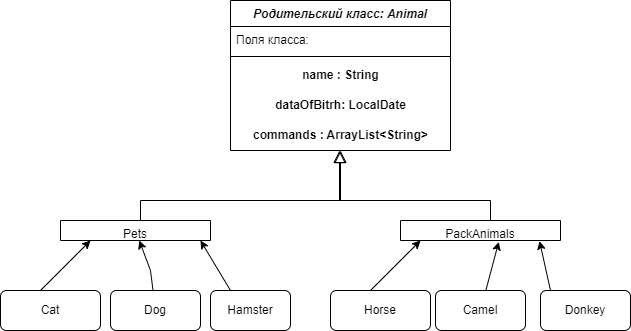

The diagram above was exported from draw.io. Its source (the exported page's mxGraphModel, read from the mxfile embedded in the PNG):
<mxGraphModel dx="996" dy="567" grid="1" gridSize="10" guides="1" tooltips="1" connect="1" arrows="1" fold="1" page="1" pageScale="1" pageWidth="827" pageHeight="1169" math="0" shadow="0">
  <root>
    <mxCell id="WIyWlLk6GJQsqaUBKTNV-0" />
    <mxCell id="WIyWlLk6GJQsqaUBKTNV-1" parent="WIyWlLk6GJQsqaUBKTNV-0" />
    <mxCell id="zkfFHV4jXpPFQw0GAbJ--0" value="Родительский класс: Animal" style="swimlane;fontStyle=3;align=center;verticalAlign=top;childLayout=stackLayout;horizontal=1;startSize=26;horizontalStack=0;resizeParent=1;resizeLast=0;collapsible=1;marginBottom=0;rounded=0;shadow=0;strokeWidth=1;" parent="WIyWlLk6GJQsqaUBKTNV-1" vertex="1">
      <mxGeometry x="230" y="320" width="220" height="150" as="geometry">
        <mxRectangle x="230" y="140" width="160" height="26" as="alternateBounds" />
      </mxGeometry>
    </mxCell>
    <mxCell id="zkfFHV4jXpPFQw0GAbJ--1" value="Поля класса:&#10;&#10;" style="text;align=left;verticalAlign=top;spacingLeft=4;spacingRight=4;overflow=hidden;rotatable=0;points=[[0,0.5],[1,0.5]];portConstraint=eastwest;" parent="zkfFHV4jXpPFQw0GAbJ--0" vertex="1">
      <mxGeometry y="26" width="220" height="26" as="geometry" />
    </mxCell>
    <mxCell id="zkfFHV4jXpPFQw0GAbJ--4" value="" style="line;html=1;strokeWidth=1;align=left;verticalAlign=middle;spacingTop=-1;spacingLeft=3;spacingRight=3;rotatable=0;labelPosition=right;points=[];portConstraint=eastwest;" parent="zkfFHV4jXpPFQw0GAbJ--0" vertex="1">
      <mxGeometry y="52" width="220" height="8" as="geometry" />
    </mxCell>
    <mxCell id="AImsEjM1D20y5Vl9vUzo-1" value="&lt;b&gt;name : String&lt;/b&gt;" style="text;html=1;align=center;verticalAlign=middle;resizable=0;points=[];autosize=1;strokeColor=none;fillColor=none;" parent="zkfFHV4jXpPFQw0GAbJ--0" vertex="1">
      <mxGeometry y="60" width="220" height="30" as="geometry" />
    </mxCell>
    <mxCell id="AImsEjM1D20y5Vl9vUzo-2" value="&lt;b&gt;dataOfBitrh: LocalDate&lt;/b&gt;" style="text;html=1;align=center;verticalAlign=middle;resizable=0;points=[];autosize=1;strokeColor=none;fillColor=none;" parent="zkfFHV4jXpPFQw0GAbJ--0" vertex="1">
      <mxGeometry y="90" width="220" height="30" as="geometry" />
    </mxCell>
    <mxCell id="AImsEjM1D20y5Vl9vUzo-3" value="&lt;b&gt;commands : ArrayList&amp;lt;String&amp;gt;&lt;/b&gt;" style="text;html=1;align=center;verticalAlign=middle;resizable=0;points=[];autosize=1;strokeColor=none;fillColor=none;" parent="zkfFHV4jXpPFQw0GAbJ--0" vertex="1">
      <mxGeometry y="120" width="220" height="30" as="geometry" />
    </mxCell>
    <mxCell id="zkfFHV4jXpPFQw0GAbJ--6" value="Pets" style="swimlane;fontStyle=0;align=center;verticalAlign=top;childLayout=stackLayout;horizontal=1;startSize=26;horizontalStack=0;resizeParent=1;resizeLast=0;collapsible=1;marginBottom=0;rounded=0;shadow=0;strokeWidth=1;" parent="WIyWlLk6GJQsqaUBKTNV-1" vertex="1">
      <mxGeometry x="60" y="540" width="150" height="20" as="geometry">
        <mxRectangle x="130" y="380" width="160" height="26" as="alternateBounds" />
      </mxGeometry>
    </mxCell>
    <mxCell id="zkfFHV4jXpPFQw0GAbJ--13" value="PackAnimals" style="swimlane;fontStyle=0;align=center;verticalAlign=top;childLayout=stackLayout;horizontal=1;startSize=26;horizontalStack=0;resizeParent=1;resizeLast=0;collapsible=1;marginBottom=0;rounded=0;shadow=0;strokeWidth=1;" parent="WIyWlLk6GJQsqaUBKTNV-1" vertex="1">
      <mxGeometry x="400" y="540" width="160" height="20" as="geometry">
        <mxRectangle x="340" y="380" width="170" height="26" as="alternateBounds" />
      </mxGeometry>
    </mxCell>
    <mxCell id="zkfFHV4jXpPFQw0GAbJ--16" value="" style="endArrow=block;endSize=10;endFill=0;shadow=0;strokeWidth=1;rounded=0;edgeStyle=elbowEdgeStyle;elbow=vertical;" parent="WIyWlLk6GJQsqaUBKTNV-1" edge="1">
      <mxGeometry width="160" relative="1" as="geometry">
        <mxPoint x="490" y="540" as="sourcePoint" />
        <mxPoint x="339" y="470" as="targetPoint" />
        <Array as="points">
          <mxPoint x="339" y="520" />
        </Array>
      </mxGeometry>
    </mxCell>
    <mxCell id="AImsEjM1D20y5Vl9vUzo-9" value="" style="endArrow=block;endSize=10;endFill=0;shadow=0;strokeWidth=1;rounded=0;edgeStyle=elbowEdgeStyle;elbow=vertical;" parent="WIyWlLk6GJQsqaUBKTNV-1" edge="1">
      <mxGeometry width="160" relative="1" as="geometry">
        <mxPoint x="140" y="540" as="sourcePoint" />
        <mxPoint x="340" y="470" as="targetPoint" />
        <Array as="points">
          <mxPoint x="340" y="520" />
          <mxPoint x="340" y="520" />
        </Array>
      </mxGeometry>
    </mxCell>
    <mxCell id="AImsEjM1D20y5Vl9vUzo-13" value="Cat" style="rounded=1;whiteSpace=wrap;html=1;" parent="WIyWlLk6GJQsqaUBKTNV-1" vertex="1">
      <mxGeometry y="610" width="100" height="40" as="geometry" />
    </mxCell>
    <mxCell id="AImsEjM1D20y5Vl9vUzo-15" value="Dog" style="rounded=1;whiteSpace=wrap;html=1;" parent="WIyWlLk6GJQsqaUBKTNV-1" vertex="1">
      <mxGeometry x="110" y="610" width="90" height="40" as="geometry" />
    </mxCell>
    <mxCell id="AImsEjM1D20y5Vl9vUzo-16" value="Hamster" style="rounded=1;whiteSpace=wrap;html=1;" parent="WIyWlLk6GJQsqaUBKTNV-1" vertex="1">
      <mxGeometry x="210" y="610" width="80" height="40" as="geometry" />
    </mxCell>
    <mxCell id="AImsEjM1D20y5Vl9vUzo-22" value="Horse" style="rounded=1;whiteSpace=wrap;html=1;" parent="WIyWlLk6GJQsqaUBKTNV-1" vertex="1">
      <mxGeometry x="330" y="610" width="100" height="40" as="geometry" />
    </mxCell>
    <mxCell id="AImsEjM1D20y5Vl9vUzo-23" value="Camel" style="rounded=1;whiteSpace=wrap;html=1;" parent="WIyWlLk6GJQsqaUBKTNV-1" vertex="1">
      <mxGeometry x="435" y="610" width="90" height="40" as="geometry" />
    </mxCell>
    <mxCell id="AImsEjM1D20y5Vl9vUzo-24" value="Donkey" style="rounded=1;whiteSpace=wrap;html=1;" parent="WIyWlLk6GJQsqaUBKTNV-1" vertex="1">
      <mxGeometry x="540" y="610" width="90" height="40" as="geometry" />
    </mxCell>
    <mxCell id="RUp0-P0nK-jk4-9C4n_y-0" value="" style="endArrow=classic;html=1;rounded=0;" edge="1" parent="WIyWlLk6GJQsqaUBKTNV-1">
      <mxGeometry width="50" height="50" relative="1" as="geometry">
        <mxPoint x="40" y="610" as="sourcePoint" />
        <mxPoint x="90" y="560" as="targetPoint" />
      </mxGeometry>
    </mxCell>
    <mxCell id="RUp0-P0nK-jk4-9C4n_y-1" value="" style="endArrow=classic;html=1;rounded=0;" edge="1" parent="WIyWlLk6GJQsqaUBKTNV-1" source="AImsEjM1D20y5Vl9vUzo-15" target="zkfFHV4jXpPFQw0GAbJ--6">
      <mxGeometry width="50" height="50" relative="1" as="geometry">
        <mxPoint x="130" y="610" as="sourcePoint" />
        <mxPoint x="180" y="560" as="targetPoint" />
        <Array as="points">
          <mxPoint x="150" y="590" />
        </Array>
      </mxGeometry>
    </mxCell>
    <mxCell id="RUp0-P0nK-jk4-9C4n_y-2" value="" style="endArrow=classic;html=1;rounded=0;entryX=0.933;entryY=1;entryDx=0;entryDy=0;entryPerimeter=0;" edge="1" parent="WIyWlLk6GJQsqaUBKTNV-1" target="zkfFHV4jXpPFQw0GAbJ--6">
      <mxGeometry width="50" height="50" relative="1" as="geometry">
        <mxPoint x="230" y="610" as="sourcePoint" />
        <mxPoint x="280" y="560" as="targetPoint" />
      </mxGeometry>
    </mxCell>
    <mxCell id="RUp0-P0nK-jk4-9C4n_y-3" value="" style="endArrow=classic;html=1;rounded=0;" edge="1" parent="WIyWlLk6GJQsqaUBKTNV-1">
      <mxGeometry width="50" height="50" relative="1" as="geometry">
        <mxPoint x="370" y="610" as="sourcePoint" />
        <mxPoint x="420" y="560" as="targetPoint" />
      </mxGeometry>
    </mxCell>
    <mxCell id="RUp0-P0nK-jk4-9C4n_y-4" value="" style="endArrow=classic;html=1;rounded=0;entryX=0.614;entryY=1.07;entryDx=0;entryDy=0;entryPerimeter=0;" edge="1" parent="WIyWlLk6GJQsqaUBKTNV-1" source="AImsEjM1D20y5Vl9vUzo-23" target="zkfFHV4jXpPFQw0GAbJ--13">
      <mxGeometry width="50" height="50" relative="1" as="geometry">
        <mxPoint x="450" y="610" as="sourcePoint" />
        <mxPoint x="500" y="560" as="targetPoint" />
      </mxGeometry>
    </mxCell>
    <mxCell id="RUp0-P0nK-jk4-9C4n_y-5" value="" style="endArrow=classic;html=1;rounded=0;entryX=0.869;entryY=1.03;entryDx=0;entryDy=0;entryPerimeter=0;" edge="1" parent="WIyWlLk6GJQsqaUBKTNV-1" target="zkfFHV4jXpPFQw0GAbJ--13">
      <mxGeometry width="50" height="50" relative="1" as="geometry">
        <mxPoint x="550" y="610" as="sourcePoint" />
        <mxPoint x="570" y="560" as="targetPoint" />
      </mxGeometry>
    </mxCell>
  </root>
</mxGraphModel>